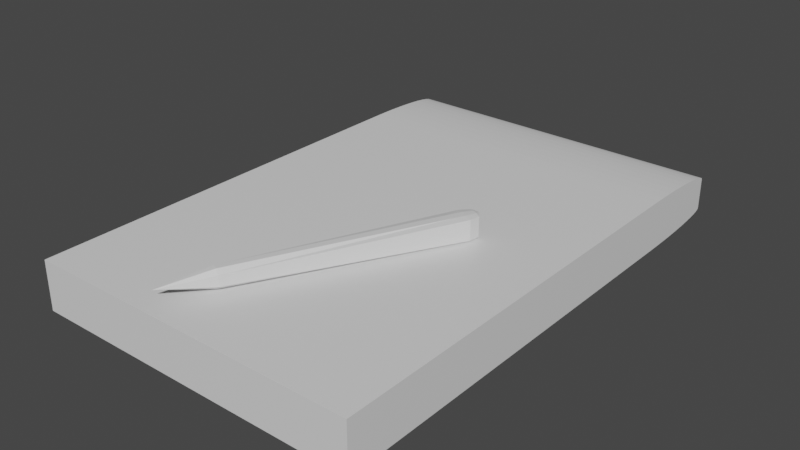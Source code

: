 # Source: notepad.blend  (saved by Blender 3.0.42; exported with 4.5.12 LTS)
import bpy
from mathutils import Matrix  # noqa: F401  (used for matrix-valued properties, if any)

bpy.ops.wm.read_factory_settings(use_empty=True)
scene = bpy.context.scene
scene.name = 'Scene'

# ---- collections
col_collection = bpy.data.collections.new('Collection'); scene.collection.children.link(col_collection)

# ---- materials (node trees are filled in below, after node groups)
mat_material = bpy.data.materials.new('Material')
mat_material.alpha_threshold = 0.0
mat_material.use_transparent_shadow = False
mat_material.line_color = (0.0, 0.0, 0.0, 1.0)

# ---- material node trees
mat_material.use_nodes = True; mat_material.node_tree.nodes.clear()
_N = mat_material.node_tree.nodes; _L = mat_material.node_tree.links
n0 = _N.new('ShaderNodeOutputMaterial'); n0.name = 'Material Output'; n0.location = (300, 300)
n1 = _N.new('ShaderNodeBsdfPrincipled'); n1.name = 'Principled BSDF'; n1.location = (10, 300)
n1.distribution = 'GGX'
n1.subsurface_method = 'RANDOM_WALK_SKIN'
n1.inputs[2].default_value = 0.4
n1.inputs[3].default_value = 1.45
n1.inputs[27].default_value = (0.0, 0.0, 0.0, 1.0)
n1.inputs[28].default_value = 1.0
_L.new(n1.outputs[0], n0.inputs[0])
n0.is_active_output = True

# ---- world
world_world = bpy.data.worlds.new('World'); scene.world = world_world
world_world.use_nodes = True; world_world.node_tree.nodes.clear()
_N = world_world.node_tree.nodes; _L = world_world.node_tree.links
n0 = _N.new('ShaderNodeOutputWorld'); n0.name = 'World Output'; n0.location = (300, 300)
n1 = _N.new('ShaderNodeBackground'); n1.name = 'Background'; n1.location = (10, 300)
n1.inputs[0].default_value = (0.05088, 0.05088, 0.05088, 1.0)
_L.new(n1.outputs[0], n0.inputs[0])
n0.is_active_output = True
world_world.color = (0.05088, 0.05088, 0.05088)
world_world.use_sun_shadow = False
world_world.sun_shadow_jitter_overblur = 0.0

# ---- meshes
me_cube = bpy.data.meshes.new('Cube')
me_cube.from_pydata([(1.0, -1.0, 1.0), (1.0, -1.0, -1.0), (-1.0, -1.0, 1.0), (-1.0, -1.0, -1.0), (1.0, 1.0, 0.6376), (1.0, 0.6376, 1.0), (1.0, 0.9963, 0.6891), (1.0, 0.9853, 0.7397), (1.0, 0.9672, 0.7881), (1.0, 0.9425, 0.8335), (1.0, 0.9115, 0.8749), (1.0, 0.8749, 0.9115), (1.0, 0.8335, 0.9425), (1.0, 0.7881, 0.9672), (1.0, 0.7397, 0.9853), (1.0, 0.6891, 0.9963), (1.0, 0.6376, -1.0), (1.0, 1.0, -0.6376), (1.0, 0.6891, -0.9963), (1.0, 0.7397, -0.9853), (1.0, 0.7881, -0.9672), (1.0, 0.8335, -0.9425), (1.0, 0.8749, -0.9115), (1.0, 0.9115, -0.8749), (1.0, 0.9425, -0.8335), (1.0, 0.9672, -0.7881), (1.0, 0.9853, -0.7397), (1.0, 0.9963, -0.6891), (-1.0, 0.6376, 1.0), (-1.0, 1.0, 0.6376), (-1.0, 0.6891, 0.9963), (-1.0, 0.7397, 0.9853), (-1.0, 0.7881, 0.9672), (-1.0, 0.8335, 0.9425), (-1.0, 0.8749, 0.9115), (-1.0, 0.9115, 0.8749), (-1.0, 0.9425, 0.8335), (-1.0, 0.9672, 0.7881), (-1.0, 0.9853, 0.7397), (-1.0, 0.9963, 0.6891), (-1.0, 1.0, -0.6376), (-1.0, 0.6376, -1.0), (-1.0, 0.9963, -0.6891), (-1.0, 0.9853, -0.7397), (-1.0, 0.9672, -0.7881), (-1.0, 0.9425, -0.8335), (-1.0, 0.9115, -0.8749), (-1.0, 0.8749, -0.9115), (-1.0, 0.8335, -0.9425), (-1.0, 0.7881, -0.9672), (-1.0, 0.7397, -0.9853), (-1.0, 0.6891, -0.9963), (-0.2668, -0.9491, 1.462), (-0.1181, -0.7763, 1.082), (-0.09253, -0.7845, 1.244), (-0.09253, -0.7845, 1.666), (-0.1181, -0.7763, 1.828), (-0.177, -0.7573, 1.244), (-0.1513, -0.7655, 1.082), (-0.1513, -0.7655, 1.828), (-0.177, -0.7573, 1.666), (0.425, -0.05505, 0.9992), (0.4616, -0.06686, 1.051), (0.3844, -0.04196, 0.9992), (0.4616, -0.06686, 1.844), (0.425, -0.05505, 1.896), (0.3844, -0.04196, 1.896), (0.3478, -0.03016, 1.051), (0.3478, -0.03016, 1.844), (0.4713, 0.04074, 1.051), (0.493, -0.02617, 1.04), (0.5023, 0.0132, 1.038), (0.4545, -0.01581, 0.9947), (0.4744, 0.02161, 1.008), (0.4713, 0.04074, 1.842), (0.4546, -0.01578, 1.899), (0.4744, 0.02162, 1.885), (0.493, -0.02618, 1.854), (0.5023, 0.0132, 1.855), (0.4135, -0.00262, 0.9947), (0.4464, 0.03061, 1.008), (0.3759, 0.008854, 1.04), (0.4187, 0.03935, 1.038), (0.3759, 0.008849, 1.854), (0.4187, 0.03935, 1.855), (0.4135, -0.002575, 1.899), (0.4465, 0.03062, 1.885)], [], [(41, 16, 1, 3), (1, 0, 2, 3), (3, 2, 28, 30, 31, 32, 33, 34, 35, 36, 37, 38, 39, 29, 40, 42, 43, 44, 45, 46, 47, 48, 49, 50, 51, 41), (5, 28, 2, 0), (16, 18, 19, 20, 21, 22, 23, 24, 25, 26, 27, 17, 4, 6, 7, 8, 9, 10, 11, 12, 13, 14, 15, 5, 0, 1), (16, 41, 51, 18), (18, 51, 50, 19), (19, 50, 49, 20), (20, 49, 48, 21), (21, 48, 47, 22), (22, 47, 46, 23), (23, 46, 45, 24), (24, 45, 44, 25), (25, 44, 43, 26), (26, 43, 42, 27), (27, 42, 40, 17), (28, 5, 15, 30), (30, 15, 14, 31), (31, 14, 13, 32), (32, 13, 12, 33), (33, 12, 11, 34), (34, 11, 10, 35), (35, 10, 9, 36), (36, 9, 8, 37), (37, 8, 7, 38), (38, 7, 6, 39), (39, 6, 4, 29), (40, 29, 4, 17), (65, 56, 55, 64), (70, 77, 64, 62), (63, 58, 57, 67), (62, 64, 55, 54), (66, 85, 83, 68), (75, 65, 64, 77), (66, 59, 56, 65), (52, 57, 58), (52, 59, 60), (52, 53, 54), (52, 55, 56), (52, 58, 53), (54, 55, 52), (56, 59, 52), (60, 57, 52), (53, 61, 62, 54), (79, 63, 67, 81), (58, 63, 61, 53), (57, 60, 68, 67), (59, 66, 68, 60), (63, 79, 72, 61), (67, 68, 83, 81), (85, 66, 65, 75), (69, 80, 82), (82, 80, 79, 81), (74, 84, 86), (86, 84, 83, 85), (69, 71, 73), (73, 71, 70, 72), (74, 76, 78), (78, 76, 75, 77), (69, 73, 80), (80, 73, 72, 79), (69, 74, 78, 71), (71, 78, 77, 70), (74, 86, 76), (76, 86, 85, 75), (74, 69, 82, 84), (84, 82, 81, 83), (61, 72, 70, 62)])
_uv = me_cube.uv_layers.new(name='UVMap')
_uv.uv.foreach_set('vector', [0.125, 0.5453, 0.375, 0.5453, 0.375, 0.75, 0.125, 0.75, 0.375, 0.75, 0.625, 0.75, 0.625, 1.0, 0.375, 1.0, 0.375, 0.0, 0.625, 0.0, 0.625, 0.2047, 0.6245, 0.2111, 0.6232, 0.2175, 0.6209, 0.2235, 0.6178, 0.2292, 0.6139, 0.2344, 0.6094, 0.2389, 0.6042, 0.2428, 0.5985, 0.2459, 0.5925, 0.2482, 0.5861, 0.2495, 0.5797, 0.25, 0.4203, 0.25, 0.4139, 0.2495, 0.4075, 0.2482, 0.4015, 0.2459, 0.3958, 0.2428, 0.3906, 0.2389, 0.3861, 0.2344, 0.3822, 0.2292, 0.3791, 0.2235, 0.3768, 0.2175, 0.3755, 0.2111, 0.375, 0.2047, 0.625, 0.5453, 0.875, 0.5453, 0.875, 0.75, 0.625, 0.75, 0.375, 0.5453, 0.3755, 0.5389, 0.3768, 0.5325, 0.3791, 0.5265, 0.3822, 0.5208, 0.3861, 0.5156, 0.3906, 0.5111, 0.3958, 0.5072, 0.4015, 0.5041, 0.4075, 0.5018, 0.4139, 0.5005, 0.4203, 0.5, 0.5797, 0.5, 0.5861, 0.5005, 0.5925, 0.5018, 0.5985, 0.5041, 0.6042, 0.5072, 0.6094, 0.5111, 0.6139, 0.5156, 0.6178, 0.5208, 0.6209, 0.5265, 0.6232, 0.5325, 0.6245, 0.5389, 0.625, 0.5453, 0.625, 0.75, 0.375, 0.75, 0.375, 0.5453, 0.125, 0.5453, 0.125, 0.5389, 0.375, 0.5389, 0.375, 0.5389, 0.125, 0.5389, 0.125, 0.5325, 0.375, 0.5325, 0.375, 0.5325, 0.125, 0.5325, 0.125, 0.5265, 0.375, 0.5265, 0.375, 0.5265, 0.125, 0.5265, 0.125, 0.5208, 0.375, 0.5208, 0.375, 0.5208, 0.125, 0.5208, 0.125, 0.5156, 0.375, 0.5156, 0.375, 0.5156, 0.125, 0.5156, 0.125, 0.5, 0.375, 0.5, 0.3906, 0.5, 0.3906, 0.25, 0.3958, 0.25, 0.3958, 0.5, 0.3958, 0.5, 0.3958, 0.25, 0.4015, 0.25, 0.4015, 0.5, 0.4015, 0.5, 0.4015, 0.25, 0.4075, 0.25, 0.4075, 0.5, 0.4075, 0.5, 0.4075, 0.25, 0.4139, 0.25, 0.4139, 0.5, 0.4139, 0.5, 0.4139, 0.25, 0.4203, 0.25, 0.4203, 0.5, 0.875, 0.5453, 0.625, 0.5453, 0.625, 0.5389, 0.875, 0.5389, 0.875, 0.5389, 0.625, 0.5389, 0.625, 0.5325, 0.875, 0.5325, 0.875, 0.5325, 0.625, 0.5325, 0.625, 0.5265, 0.875, 0.5265, 0.875, 0.5265, 0.625, 0.5265, 0.625, 0.5208, 0.875, 0.5208, 0.875, 0.5208, 0.625, 0.5208, 0.625, 0.5156, 0.875, 0.5156, 0.625, 0.25, 0.625, 0.5, 0.6094, 0.5, 0.6094, 0.25, 0.6094, 0.25, 0.6094, 0.5, 0.6042, 0.5, 0.6042, 0.25, 0.6042, 0.25, 0.6042, 0.5, 0.5985, 0.5, 0.5985, 0.25, 0.5985, 0.25, 0.5985, 0.5, 0.5925, 0.5, 0.5925, 0.25, 0.5925, 0.25, 0.5925, 0.5, 0.5861, 0.5, 0.5861, 0.25, 0.5861, 0.25, 0.5861, 0.5, 0.5797, 0.5, 0.5797, 0.25, 0.4203, 0.25, 0.5797, 0.25, 0.5797, 0.5, 0.4203, 0.5, 0.625, 0.7785, 0.625, 0.9887, 0.6147, 0.9886, 0.6147, 0.7762, 0.3853, 0.7642, 0.6147, 0.7642, 0.6147, 0.7762, 0.3853, 0.7762, 0.3488, 0.5808, 0.1364, 0.5808, 0.1364, 0.5, 0.3488, 0.5, 0.3853, 0.7762, 0.6147, 0.7762, 0.6147, 0.9886, 0.3853, 0.9886, 0.625, 0.474, 0.625, 0.4855, 0.6147, 0.4852, 0.6147, 0.4738, 0.625, 0.7671, 0.625, 0.7785, 0.6147, 0.7762, 0.6147, 0.7642, 0.6512, 0.5808, 0.8636, 0.5808, 0.8636, 0.6692, 0.6512, 0.6692, 0.3919, 0.137, 0.3828, 0.2301, 0.375, 0.1692, 0.6098, 0.1242, 0.625, 0.1692, 0.6172, 0.2301, 0.3902, 0.1258, 0.3775, 0.06089, 0.3853, 0.0, 0.6081, 0.113, 0.6147, 0.0, 0.6225, 0.06089, 0.3902, 0.1242, 0.375, 0.1314, 0.375, 0.08082, 0.3853, 0.0, 0.6147, 0.0, 0.3919, 0.113, 0.625, 0.08082, 0.625, 0.1314, 0.6098, 0.1258, 0.6147, 0.2614, 0.3853, 0.2614, 0.6081, 0.137, 0.1364, 0.6692, 0.3488, 0.6692, 0.3488, 0.75, 0.1364, 0.75, 0.3603, 0.5808, 0.3488, 0.5808, 0.3488, 0.5, 0.3602, 0.5, 0.1364, 0.5808, 0.3488, 0.5808, 0.3488, 0.6692, 0.1364, 0.6692, 0.3853, 0.2614, 0.6147, 0.2614, 0.6147, 0.4738, 0.3853, 0.4738, 0.625, 0.2639, 0.625, 0.474, 0.6147, 0.4738, 0.6147, 0.2614, 0.3488, 0.5808, 0.3603, 0.5808, 0.3603, 0.6692, 0.3488, 0.6692, 0.3853, 0.4738, 0.6147, 0.4738, 0.6147, 0.4852, 0.3853, 0.4852, 0.6397, 0.5808, 0.6512, 0.5808, 0.6512, 0.6692, 0.6397, 0.6692, 0.3916, 0.6296, 0.3773, 0.5625, 0.3852, 0.5012, 0.375, 0.5012, 0.375, 0.5625, 0.3603, 0.5808, 0.3602, 0.5, 0.6076, 0.6227, 0.6149, 0.5015, 0.6227, 0.5628, 0.6227, 0.5, 0.6149, 0.5, 0.6147, 0.4852, 0.625, 0.4855, 0.3924, 0.6273, 0.3835, 0.7361, 0.3757, 0.6749, 0.375, 0.6749, 0.375, 0.7361, 0.3608, 0.75, 0.3603, 0.6692, 0.6084, 0.6204, 0.6243, 0.6746, 0.6165, 0.7359, 0.6165, 0.7505, 0.6243, 0.7524, 0.625, 0.7671, 0.6147, 0.7642, 0.3916, 0.6204, 0.375, 0.6428, 0.375, 0.5833, 0.375, 0.5833, 0.375, 0.6428, 0.3603, 0.6692, 0.3603, 0.5808, 0.3924, 0.6273, 0.6076, 0.6273, 0.6116, 0.75, 0.3884, 0.75, 0.3884, 0.75, 0.6116, 0.75, 0.6147, 0.7642, 0.3853, 0.7642, 0.6084, 0.6296, 0.625, 0.5833, 0.625, 0.6428, 0.625, 0.6428, 0.625, 0.5833, 0.6397, 0.5808, 0.6397, 0.6692, 0.6076, 0.6227, 0.3924, 0.6227, 0.3885, 0.5, 0.6116, 0.5, 0.6116, 0.5, 0.3885, 0.5, 0.3853, 0.4852, 0.6147, 0.4852, 0.3488, 0.6692, 0.3603, 0.6692, 0.3608, 0.75, 0.3488, 0.75])
me_cube.materials.append(mat_material)
me_cube.use_remesh_preserve_volume = False
me_cube.use_remesh_preserve_attributes = False
me_cube.use_mirror_vertex_groups = False
me_cube.update()

# ---- objects
ob_cube = bpy.data.objects.new('Cube', me_cube)

# ---- transforms, parenting, visibility, modifiers, constraints
ob_cube.location = (0.0, 0.0, 0.0)
ob_cube.scale = (2.012, 3.066, 0.2945)
ob_cube.lock_rotations_4d = False
ob_cube.empty_display_type = 'ARROWS'
ob_cube.lineart.crease_threshold = 0.0

# ---- collection membership
col_collection.objects.link(ob_cube)

# ---- scene / render settings (as saved in the file)
scene.frame_start = 1; scene.frame_end = 250; scene.frame_set(1)
scene.render.engine = 'BLENDER_EEVEE_NEXT'
scene.cycles.sampling_pattern = 'TABULATED_SOBOL'
scene.cycles.use_light_tree = False
scene.view_settings.view_transform = 'Filmic'
bpy.context.view_layer.update()

# ---- added for rendering (the .blend has no active camera and no usable light): camera, sun
cam_auto = bpy.data.cameras.new('AutoCamera')
cam_auto.lens = 50.0
cam_auto.sensor_width = 36.0
cam_auto.clip_end = 1000.0
ob_auto_camera = bpy.data.objects.new('AutoCamera', cam_auto)
scene.collection.objects.link(ob_auto_camera)
ob_auto_camera.location = (6.83256, -8.19907, 5.59845)
ob_auto_camera.rotation_euler = (1.09748, -7.21219e-08, 0.694738)
scene.camera = ob_auto_camera
light_auto_sun = bpy.data.lights.new('AutoSun', 'SUN')
light_auto_sun.energy = 3.0
light_auto_sun.angle = 0.0523599
ob_auto_sun = bpy.data.objects.new('AutoSun', light_auto_sun)
scene.collection.objects.link(ob_auto_sun)
ob_auto_sun.rotation_euler = (0.872665, 0.174533, 0.523599)
bpy.context.view_layer.update()
